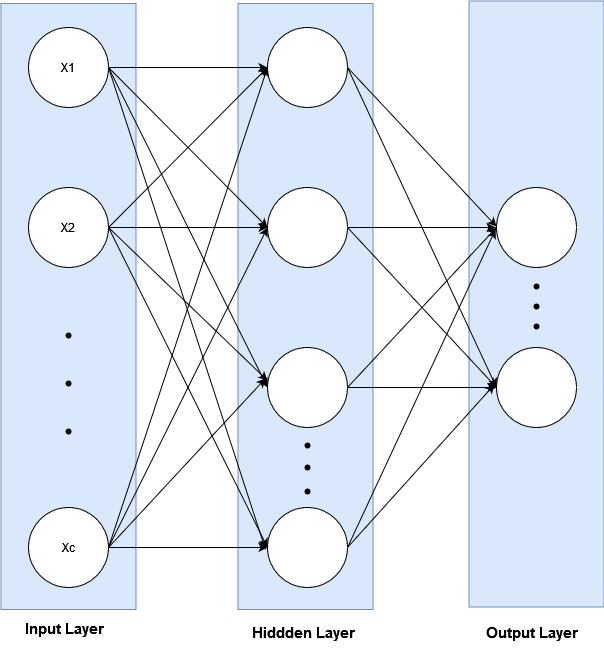

The diagram above was exported from draw.io. Its source (the exported page's mxGraphModel, read from the mxfile embedded in the PNG):
<mxGraphModel dx="1434" dy="794" grid="0" gridSize="10" guides="1" tooltips="1" connect="1" arrows="1" fold="1" page="1" pageScale="1" pageWidth="1169" pageHeight="827" background="#FFFFFF" math="0" shadow="0">
  <root>
    <mxCell id="0" />
    <mxCell id="1" parent="0" />
    <mxCell id="FMVrPWAAgrIxdDDhSXM1-61" value="" style="rounded=0;whiteSpace=wrap;html=1;rotation=90;fillColor=#dae8fc;strokeColor=#6c8ebf;" vertex="1" parent="1">
      <mxGeometry x="462" y="305" width="606" height="135" as="geometry" />
    </mxCell>
    <mxCell id="FMVrPWAAgrIxdDDhSXM1-60" value="" style="rounded=0;whiteSpace=wrap;html=1;rotation=90;fillColor=#dae8fc;strokeColor=#6c8ebf;" vertex="1" parent="1">
      <mxGeometry x="231" y="307.5" width="606" height="135" as="geometry" />
    </mxCell>
    <mxCell id="FMVrPWAAgrIxdDDhSXM1-57" value="" style="rounded=0;whiteSpace=wrap;html=1;rotation=90;fillColor=#dae8fc;strokeColor=#6c8ebf;" vertex="1" parent="1">
      <mxGeometry x="-6" y="307.5" width="606" height="135" as="geometry" />
    </mxCell>
    <mxCell id="FMVrPWAAgrIxdDDhSXM1-20" style="edgeStyle=orthogonalEdgeStyle;rounded=0;orthogonalLoop=1;jettySize=auto;html=1;exitX=1;exitY=0.5;exitDx=0;exitDy=0;" edge="1" parent="1" source="FMVrPWAAgrIxdDDhSXM1-3" target="FMVrPWAAgrIxdDDhSXM1-11">
      <mxGeometry relative="1" as="geometry" />
    </mxCell>
    <mxCell id="FMVrPWAAgrIxdDDhSXM1-29" style="rounded=0;orthogonalLoop=1;jettySize=auto;html=1;exitX=1;exitY=0.5;exitDx=0;exitDy=0;entryX=0;entryY=0.5;entryDx=0;entryDy=0;" edge="1" parent="1" source="FMVrPWAAgrIxdDDhSXM1-3" target="FMVrPWAAgrIxdDDhSXM1-13">
      <mxGeometry relative="1" as="geometry" />
    </mxCell>
    <mxCell id="FMVrPWAAgrIxdDDhSXM1-30" style="rounded=0;orthogonalLoop=1;jettySize=auto;html=1;exitX=1;exitY=0.5;exitDx=0;exitDy=0;entryX=0;entryY=0.5;entryDx=0;entryDy=0;" edge="1" parent="1" source="FMVrPWAAgrIxdDDhSXM1-3" target="FMVrPWAAgrIxdDDhSXM1-15">
      <mxGeometry relative="1" as="geometry" />
    </mxCell>
    <mxCell id="FMVrPWAAgrIxdDDhSXM1-31" style="rounded=0;orthogonalLoop=1;jettySize=auto;html=1;exitX=1;exitY=0.5;exitDx=0;exitDy=0;" edge="1" parent="1" source="FMVrPWAAgrIxdDDhSXM1-3">
      <mxGeometry relative="1" as="geometry">
        <mxPoint x="494" y="618" as="targetPoint" />
      </mxGeometry>
    </mxCell>
    <mxCell id="FMVrPWAAgrIxdDDhSXM1-3" value="X1" style="ellipse;whiteSpace=wrap;html=1;aspect=fixed;" vertex="1" parent="1">
      <mxGeometry x="257" y="96" width="80" height="80" as="geometry" />
    </mxCell>
    <mxCell id="FMVrPWAAgrIxdDDhSXM1-22" style="edgeStyle=orthogonalEdgeStyle;rounded=0;orthogonalLoop=1;jettySize=auto;html=1;exitX=1;exitY=0.5;exitDx=0;exitDy=0;" edge="1" parent="1" source="FMVrPWAAgrIxdDDhSXM1-4" target="FMVrPWAAgrIxdDDhSXM1-13">
      <mxGeometry relative="1" as="geometry" />
    </mxCell>
    <mxCell id="FMVrPWAAgrIxdDDhSXM1-32" style="rounded=0;orthogonalLoop=1;jettySize=auto;html=1;exitX=1;exitY=0.5;exitDx=0;exitDy=0;entryX=0;entryY=0.5;entryDx=0;entryDy=0;" edge="1" parent="1" source="FMVrPWAAgrIxdDDhSXM1-4" target="FMVrPWAAgrIxdDDhSXM1-11">
      <mxGeometry relative="1" as="geometry" />
    </mxCell>
    <mxCell id="FMVrPWAAgrIxdDDhSXM1-34" style="rounded=0;orthogonalLoop=1;jettySize=auto;html=1;exitX=1;exitY=0.5;exitDx=0;exitDy=0;entryX=0;entryY=0.5;entryDx=0;entryDy=0;" edge="1" parent="1" source="FMVrPWAAgrIxdDDhSXM1-4" target="FMVrPWAAgrIxdDDhSXM1-16">
      <mxGeometry relative="1" as="geometry" />
    </mxCell>
    <mxCell id="FMVrPWAAgrIxdDDhSXM1-4" value="X2" style="ellipse;whiteSpace=wrap;html=1;aspect=fixed;" vertex="1" parent="1">
      <mxGeometry x="257" y="256" width="80" height="80" as="geometry" />
    </mxCell>
    <mxCell id="FMVrPWAAgrIxdDDhSXM1-24" style="edgeStyle=orthogonalEdgeStyle;rounded=0;orthogonalLoop=1;jettySize=auto;html=1;exitX=1;exitY=0.5;exitDx=0;exitDy=0;" edge="1" parent="1" source="FMVrPWAAgrIxdDDhSXM1-8" target="FMVrPWAAgrIxdDDhSXM1-16">
      <mxGeometry relative="1" as="geometry" />
    </mxCell>
    <mxCell id="FMVrPWAAgrIxdDDhSXM1-35" style="rounded=0;orthogonalLoop=1;jettySize=auto;html=1;exitX=1;exitY=0.5;exitDx=0;exitDy=0;entryX=0;entryY=0.5;entryDx=0;entryDy=0;" edge="1" parent="1" source="FMVrPWAAgrIxdDDhSXM1-8" target="FMVrPWAAgrIxdDDhSXM1-11">
      <mxGeometry relative="1" as="geometry" />
    </mxCell>
    <mxCell id="FMVrPWAAgrIxdDDhSXM1-36" style="rounded=0;orthogonalLoop=1;jettySize=auto;html=1;exitX=1;exitY=0.5;exitDx=0;exitDy=0;entryX=0;entryY=0.5;entryDx=0;entryDy=0;" edge="1" parent="1" source="FMVrPWAAgrIxdDDhSXM1-8" target="FMVrPWAAgrIxdDDhSXM1-13">
      <mxGeometry relative="1" as="geometry" />
    </mxCell>
    <mxCell id="FMVrPWAAgrIxdDDhSXM1-37" style="rounded=0;orthogonalLoop=1;jettySize=auto;html=1;exitX=1;exitY=0.5;exitDx=0;exitDy=0;" edge="1" parent="1" source="FMVrPWAAgrIxdDDhSXM1-8">
      <mxGeometry relative="1" as="geometry">
        <mxPoint x="494" y="447" as="targetPoint" />
      </mxGeometry>
    </mxCell>
    <mxCell id="FMVrPWAAgrIxdDDhSXM1-8" value="Xc" style="ellipse;whiteSpace=wrap;html=1;aspect=fixed;" vertex="1" parent="1">
      <mxGeometry x="257" y="576" width="80" height="80" as="geometry" />
    </mxCell>
    <mxCell id="FMVrPWAAgrIxdDDhSXM1-39" style="rounded=0;orthogonalLoop=1;jettySize=auto;html=1;exitX=1;exitY=0.5;exitDx=0;exitDy=0;entryX=0;entryY=0.5;entryDx=0;entryDy=0;" edge="1" parent="1" source="FMVrPWAAgrIxdDDhSXM1-11" target="FMVrPWAAgrIxdDDhSXM1-19">
      <mxGeometry relative="1" as="geometry" />
    </mxCell>
    <mxCell id="FMVrPWAAgrIxdDDhSXM1-11" value="" style="ellipse;whiteSpace=wrap;html=1;aspect=fixed;" vertex="1" parent="1">
      <mxGeometry x="496" y="96" width="80" height="80" as="geometry" />
    </mxCell>
    <mxCell id="FMVrPWAAgrIxdDDhSXM1-40" style="edgeStyle=orthogonalEdgeStyle;rounded=0;orthogonalLoop=1;jettySize=auto;html=1;exitX=1;exitY=0.5;exitDx=0;exitDy=0;" edge="1" parent="1" source="FMVrPWAAgrIxdDDhSXM1-13">
      <mxGeometry relative="1" as="geometry">
        <mxPoint x="724" y="296" as="targetPoint" />
      </mxGeometry>
    </mxCell>
    <mxCell id="FMVrPWAAgrIxdDDhSXM1-41" style="rounded=0;orthogonalLoop=1;jettySize=auto;html=1;exitX=1;exitY=0.5;exitDx=0;exitDy=0;entryX=0;entryY=0.5;entryDx=0;entryDy=0;" edge="1" parent="1" source="FMVrPWAAgrIxdDDhSXM1-13" target="FMVrPWAAgrIxdDDhSXM1-19">
      <mxGeometry relative="1" as="geometry" />
    </mxCell>
    <mxCell id="FMVrPWAAgrIxdDDhSXM1-13" value="" style="ellipse;whiteSpace=wrap;html=1;aspect=fixed;" vertex="1" parent="1">
      <mxGeometry x="496" y="256" width="80" height="80" as="geometry" />
    </mxCell>
    <mxCell id="FMVrPWAAgrIxdDDhSXM1-42" style="rounded=0;orthogonalLoop=1;jettySize=auto;html=1;exitX=1;exitY=0.5;exitDx=0;exitDy=0;entryX=0;entryY=0.5;entryDx=0;entryDy=0;" edge="1" parent="1" source="FMVrPWAAgrIxdDDhSXM1-15" target="FMVrPWAAgrIxdDDhSXM1-18">
      <mxGeometry relative="1" as="geometry" />
    </mxCell>
    <mxCell id="FMVrPWAAgrIxdDDhSXM1-43" style="edgeStyle=orthogonalEdgeStyle;rounded=0;orthogonalLoop=1;jettySize=auto;html=1;exitX=1;exitY=0.5;exitDx=0;exitDy=0;entryX=0;entryY=0.5;entryDx=0;entryDy=0;" edge="1" parent="1" source="FMVrPWAAgrIxdDDhSXM1-15" target="FMVrPWAAgrIxdDDhSXM1-19">
      <mxGeometry relative="1" as="geometry" />
    </mxCell>
    <mxCell id="FMVrPWAAgrIxdDDhSXM1-15" value="" style="ellipse;whiteSpace=wrap;html=1;aspect=fixed;" vertex="1" parent="1">
      <mxGeometry x="496" y="416" width="80" height="80" as="geometry" />
    </mxCell>
    <mxCell id="FMVrPWAAgrIxdDDhSXM1-44" style="rounded=0;orthogonalLoop=1;jettySize=auto;html=1;exitX=1;exitY=0.5;exitDx=0;exitDy=0;" edge="1" parent="1" source="FMVrPWAAgrIxdDDhSXM1-16">
      <mxGeometry relative="1" as="geometry">
        <mxPoint x="724" y="298" as="targetPoint" />
      </mxGeometry>
    </mxCell>
    <mxCell id="FMVrPWAAgrIxdDDhSXM1-45" style="rounded=0;orthogonalLoop=1;jettySize=auto;html=1;exitX=1;exitY=0.5;exitDx=0;exitDy=0;" edge="1" parent="1" source="FMVrPWAAgrIxdDDhSXM1-16">
      <mxGeometry relative="1" as="geometry">
        <mxPoint x="723" y="453" as="targetPoint" />
      </mxGeometry>
    </mxCell>
    <mxCell id="FMVrPWAAgrIxdDDhSXM1-16" value="" style="ellipse;whiteSpace=wrap;html=1;aspect=fixed;" vertex="1" parent="1">
      <mxGeometry x="496" y="576" width="80" height="80" as="geometry" />
    </mxCell>
    <mxCell id="FMVrPWAAgrIxdDDhSXM1-18" value="" style="ellipse;whiteSpace=wrap;html=1;aspect=fixed;" vertex="1" parent="1">
      <mxGeometry x="725" y="256" width="80" height="80" as="geometry" />
    </mxCell>
    <mxCell id="FMVrPWAAgrIxdDDhSXM1-19" value="" style="ellipse;whiteSpace=wrap;html=1;aspect=fixed;" vertex="1" parent="1">
      <mxGeometry x="725" y="416" width="80" height="80" as="geometry" />
    </mxCell>
    <mxCell id="FMVrPWAAgrIxdDDhSXM1-33" style="rounded=0;orthogonalLoop=1;jettySize=auto;html=1;exitX=1;exitY=0.5;exitDx=0;exitDy=0;entryX=0;entryY=0.413;entryDx=0;entryDy=0;entryPerimeter=0;" edge="1" parent="1" source="FMVrPWAAgrIxdDDhSXM1-4" target="FMVrPWAAgrIxdDDhSXM1-15">
      <mxGeometry relative="1" as="geometry" />
    </mxCell>
    <mxCell id="FMVrPWAAgrIxdDDhSXM1-38" style="rounded=0;orthogonalLoop=1;jettySize=auto;html=1;exitX=1;exitY=0.5;exitDx=0;exitDy=0;entryX=0;entryY=0.488;entryDx=0;entryDy=0;entryPerimeter=0;" edge="1" parent="1" source="FMVrPWAAgrIxdDDhSXM1-11" target="FMVrPWAAgrIxdDDhSXM1-18">
      <mxGeometry relative="1" as="geometry" />
    </mxCell>
    <mxCell id="FMVrPWAAgrIxdDDhSXM1-47" value="" style="shape=waypoint;sketch=0;fillStyle=solid;size=6;pointerEvents=1;points=[];fillColor=none;resizable=0;rotatable=0;perimeter=centerPerimeter;snapToPoint=1;" vertex="1" parent="1">
      <mxGeometry x="287" y="394" width="20" height="20" as="geometry" />
    </mxCell>
    <mxCell id="FMVrPWAAgrIxdDDhSXM1-48" value="" style="shape=waypoint;sketch=0;fillStyle=solid;size=6;pointerEvents=1;points=[];fillColor=none;resizable=0;rotatable=0;perimeter=centerPerimeter;snapToPoint=1;" vertex="1" parent="1">
      <mxGeometry x="287" y="442" width="20" height="20" as="geometry" />
    </mxCell>
    <mxCell id="FMVrPWAAgrIxdDDhSXM1-49" value="" style="shape=waypoint;sketch=0;fillStyle=solid;size=6;pointerEvents=1;points=[];fillColor=none;resizable=0;rotatable=0;perimeter=centerPerimeter;snapToPoint=1;" vertex="1" parent="1">
      <mxGeometry x="287" y="490" width="20" height="20" as="geometry" />
    </mxCell>
    <mxCell id="FMVrPWAAgrIxdDDhSXM1-50" value="" style="shape=waypoint;sketch=0;fillStyle=solid;size=6;pointerEvents=1;points=[];fillColor=none;resizable=0;rotatable=0;perimeter=centerPerimeter;snapToPoint=1;" vertex="1" parent="1">
      <mxGeometry x="526" y="504" width="20" height="20" as="geometry" />
    </mxCell>
    <mxCell id="FMVrPWAAgrIxdDDhSXM1-51" value="" style="shape=waypoint;sketch=0;fillStyle=solid;size=6;pointerEvents=1;points=[];fillColor=none;resizable=0;rotatable=0;perimeter=centerPerimeter;snapToPoint=1;" vertex="1" parent="1">
      <mxGeometry x="526" y="526" width="20" height="20" as="geometry" />
    </mxCell>
    <mxCell id="FMVrPWAAgrIxdDDhSXM1-52" value="" style="shape=waypoint;sketch=0;fillStyle=solid;size=6;pointerEvents=1;points=[];fillColor=none;resizable=0;rotatable=0;perimeter=centerPerimeter;snapToPoint=1;" vertex="1" parent="1">
      <mxGeometry x="526" y="550" width="20" height="20" as="geometry" />
    </mxCell>
    <mxCell id="FMVrPWAAgrIxdDDhSXM1-53" value="" style="shape=waypoint;sketch=0;fillStyle=solid;size=6;pointerEvents=1;points=[];fillColor=none;resizable=0;rotatable=0;perimeter=centerPerimeter;snapToPoint=1;" vertex="1" parent="1">
      <mxGeometry x="755" y="345" width="20" height="20" as="geometry" />
    </mxCell>
    <mxCell id="FMVrPWAAgrIxdDDhSXM1-54" value="" style="shape=waypoint;sketch=0;fillStyle=solid;size=6;pointerEvents=1;points=[];fillColor=none;resizable=0;rotatable=0;perimeter=centerPerimeter;snapToPoint=1;" vertex="1" parent="1">
      <mxGeometry x="755" y="365" width="20" height="20" as="geometry" />
    </mxCell>
    <mxCell id="FMVrPWAAgrIxdDDhSXM1-55" value="" style="shape=waypoint;sketch=0;fillStyle=solid;size=6;pointerEvents=1;points=[];fillColor=none;resizable=0;rotatable=0;perimeter=centerPerimeter;snapToPoint=1;" vertex="1" parent="1">
      <mxGeometry x="755" y="385" width="20" height="20" as="geometry" />
    </mxCell>
    <mxCell id="FMVrPWAAgrIxdDDhSXM1-64" value="&lt;font style=&quot;font-size: 15px;&quot;&gt;&lt;b&gt;Input Layer&lt;br&gt;&lt;/b&gt;&lt;/font&gt;" style="text;html=1;whiteSpace=wrap;overflow=hidden;rounded=0;" vertex="1" parent="1">
      <mxGeometry x="251.5" y="681" width="91" height="32" as="geometry" />
    </mxCell>
    <mxCell id="FMVrPWAAgrIxdDDhSXM1-65" value="&lt;font style=&quot;font-size: 15px;&quot;&gt;&lt;b&gt;Hiddden Layer&lt;br&gt;&lt;/b&gt;&lt;/font&gt;" style="text;html=1;whiteSpace=wrap;overflow=hidden;rounded=0;" vertex="1" parent="1">
      <mxGeometry x="479.25" y="685" width="113.5" height="32" as="geometry" />
    </mxCell>
    <mxCell id="FMVrPWAAgrIxdDDhSXM1-66" value="&lt;font style=&quot;font-size: 15px;&quot;&gt;&lt;b&gt;Output Layer&lt;br&gt;&lt;/b&gt;&lt;/font&gt;" style="text;html=1;whiteSpace=wrap;overflow=hidden;rounded=0;" vertex="1" parent="1">
      <mxGeometry x="713.25" y="685" width="103.5" height="32" as="geometry" />
    </mxCell>
  </root>
</mxGraphModel>